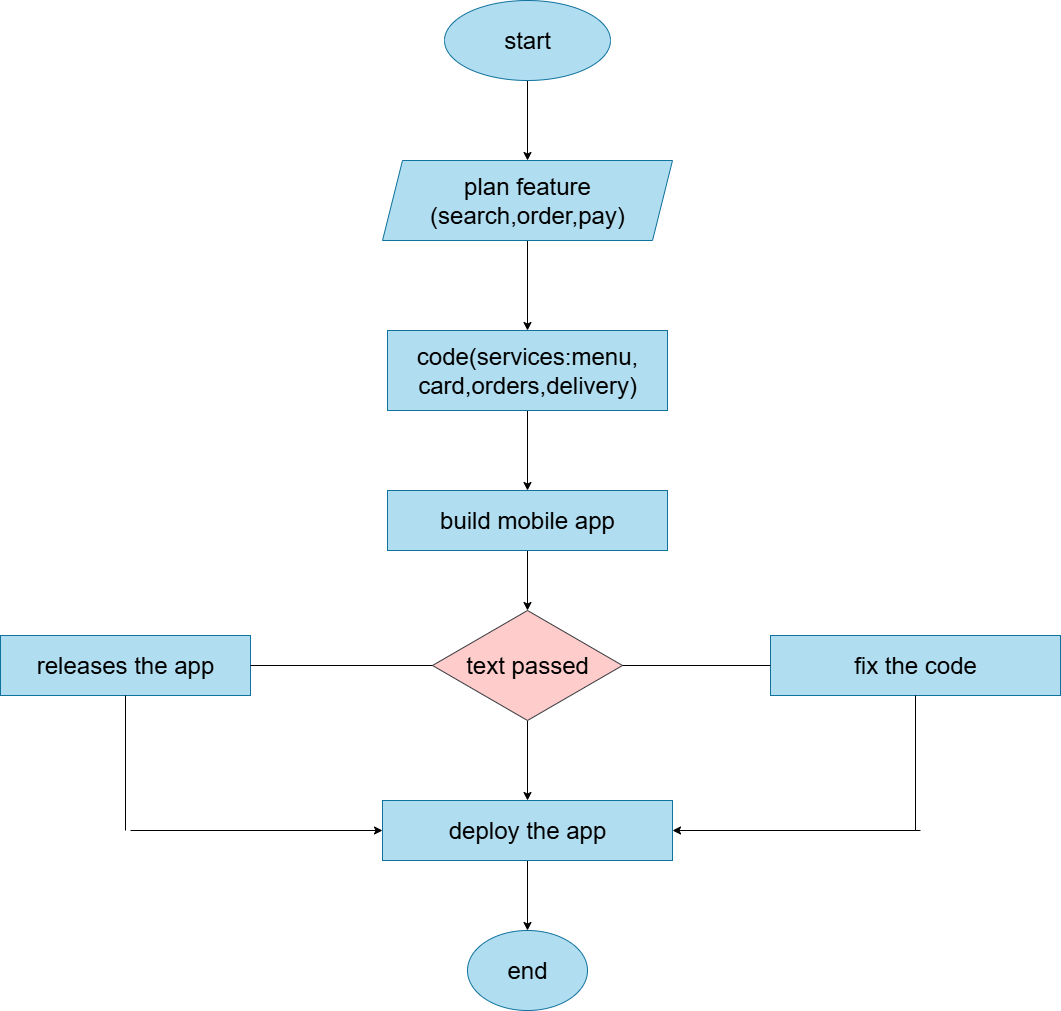

The diagram above was exported from draw.io. Its source (the exported page's mxGraphModel, read from the mxfile embedded in the PNG):
<mxGraphModel dx="1607" dy="1606" grid="1" gridSize="10" guides="1" tooltips="1" connect="1" arrows="1" fold="1" page="1" pageScale="1" pageWidth="827" pageHeight="1169" math="0" shadow="0">
  <root>
    <mxCell id="0" />
    <mxCell id="1" parent="0" />
    <mxCell id="oeJSSf-ezbCqD4y3dpb4-2" value="&lt;font style=&quot;font-size: 24px;&quot;&gt;end&lt;/font&gt;" style="ellipse;whiteSpace=wrap;html=1;fillColor=#b1ddf0;strokeColor=#10739e;" vertex="1" parent="1">
      <mxGeometry x="317" y="1030" width="120" height="80" as="geometry" />
    </mxCell>
    <mxCell id="oeJSSf-ezbCqD4y3dpb4-29" value="" style="edgeStyle=orthogonalEdgeStyle;rounded=0;orthogonalLoop=1;jettySize=auto;html=1;" edge="1" parent="1" source="oeJSSf-ezbCqD4y3dpb4-3" target="oeJSSf-ezbCqD4y3dpb4-4">
      <mxGeometry relative="1" as="geometry" />
    </mxCell>
    <mxCell id="oeJSSf-ezbCqD4y3dpb4-3" value="&lt;font style=&quot;font-size: 24px;&quot;&gt;start&lt;/font&gt;" style="ellipse;whiteSpace=wrap;html=1;strokeColor=#10739e;fillColor=#b1ddf0;" vertex="1" parent="1">
      <mxGeometry x="294" y="100" width="166" height="80" as="geometry" />
    </mxCell>
    <mxCell id="oeJSSf-ezbCqD4y3dpb4-30" value="" style="edgeStyle=orthogonalEdgeStyle;rounded=0;orthogonalLoop=1;jettySize=auto;html=1;" edge="1" parent="1" source="oeJSSf-ezbCqD4y3dpb4-4" target="oeJSSf-ezbCqD4y3dpb4-5">
      <mxGeometry relative="1" as="geometry" />
    </mxCell>
    <mxCell id="oeJSSf-ezbCqD4y3dpb4-4" value="&lt;font style=&quot;font-size: 24px;&quot;&gt;plan feature (search,order,pay)&lt;/font&gt;" style="shape=parallelogram;perimeter=parallelogramPerimeter;whiteSpace=wrap;html=1;fixedSize=1;fillColor=#b1ddf0;strokeColor=#10739e;" vertex="1" parent="1">
      <mxGeometry x="232" y="260" width="290" height="80" as="geometry" />
    </mxCell>
    <mxCell id="oeJSSf-ezbCqD4y3dpb4-13" value="" style="edgeStyle=orthogonalEdgeStyle;rounded=0;orthogonalLoop=1;jettySize=auto;html=1;" edge="1" parent="1" source="oeJSSf-ezbCqD4y3dpb4-5" target="oeJSSf-ezbCqD4y3dpb4-6">
      <mxGeometry relative="1" as="geometry" />
    </mxCell>
    <mxCell id="oeJSSf-ezbCqD4y3dpb4-5" value="&lt;font style=&quot;font-size: 24px;&quot;&gt;code(services:menu,&lt;/font&gt;&lt;div&gt;&lt;font style=&quot;font-size: 24px;&quot;&gt;card,orders,delivery)&lt;/font&gt;&lt;/div&gt;" style="rounded=0;whiteSpace=wrap;html=1;fillColor=#b1ddf0;strokeColor=#10739e;" vertex="1" parent="1">
      <mxGeometry x="237" y="430" width="280" height="80" as="geometry" />
    </mxCell>
    <mxCell id="oeJSSf-ezbCqD4y3dpb4-14" value="" style="edgeStyle=orthogonalEdgeStyle;rounded=0;orthogonalLoop=1;jettySize=auto;html=1;" edge="1" parent="1" source="oeJSSf-ezbCqD4y3dpb4-6" target="oeJSSf-ezbCqD4y3dpb4-7">
      <mxGeometry relative="1" as="geometry" />
    </mxCell>
    <mxCell id="oeJSSf-ezbCqD4y3dpb4-6" value="&lt;font style=&quot;font-size: 24px;&quot;&gt;build mobile app&lt;/font&gt;" style="rounded=0;whiteSpace=wrap;html=1;fillColor=#b1ddf0;strokeColor=#10739e;" vertex="1" parent="1">
      <mxGeometry x="237" y="590" width="280" height="60" as="geometry" />
    </mxCell>
    <mxCell id="oeJSSf-ezbCqD4y3dpb4-15" value="" style="edgeStyle=orthogonalEdgeStyle;rounded=0;orthogonalLoop=1;jettySize=auto;html=1;" edge="1" parent="1" source="oeJSSf-ezbCqD4y3dpb4-7" target="oeJSSf-ezbCqD4y3dpb4-8">
      <mxGeometry relative="1" as="geometry" />
    </mxCell>
    <mxCell id="oeJSSf-ezbCqD4y3dpb4-7" value="&lt;font style=&quot;font-size: 24px;&quot;&gt;text passed&lt;/font&gt;" style="rhombus;whiteSpace=wrap;html=1;fillColor=#ffcccc;strokeColor=#36393d;" vertex="1" parent="1">
      <mxGeometry x="282" y="710" width="190" height="110" as="geometry" />
    </mxCell>
    <mxCell id="oeJSSf-ezbCqD4y3dpb4-16" value="" style="edgeStyle=orthogonalEdgeStyle;rounded=0;orthogonalLoop=1;jettySize=auto;html=1;" edge="1" parent="1" source="oeJSSf-ezbCqD4y3dpb4-8" target="oeJSSf-ezbCqD4y3dpb4-2">
      <mxGeometry relative="1" as="geometry" />
    </mxCell>
    <mxCell id="oeJSSf-ezbCqD4y3dpb4-8" value="&lt;font style=&quot;font-size: 24px;&quot;&gt;deploy the app&lt;/font&gt;" style="rounded=0;whiteSpace=wrap;html=1;fillColor=#b1ddf0;strokeColor=#10739e;" vertex="1" parent="1">
      <mxGeometry x="232" y="900" width="290" height="60" as="geometry" />
    </mxCell>
    <mxCell id="oeJSSf-ezbCqD4y3dpb4-9" value="&lt;font style=&quot;font-size: 24px;&quot;&gt;releases the app&lt;/font&gt;" style="rounded=0;whiteSpace=wrap;html=1;fillColor=#b1ddf0;strokeColor=#10739e;" vertex="1" parent="1">
      <mxGeometry x="-150" y="735" width="250" height="60" as="geometry" />
    </mxCell>
    <mxCell id="oeJSSf-ezbCqD4y3dpb4-10" value="&lt;font style=&quot;font-size: 24px;&quot;&gt;fix the code&lt;/font&gt;" style="rounded=0;whiteSpace=wrap;html=1;fillColor=#b1ddf0;strokeColor=#10739e;" vertex="1" parent="1">
      <mxGeometry x="620" y="735" width="290" height="60" as="geometry" />
    </mxCell>
    <mxCell id="oeJSSf-ezbCqD4y3dpb4-17" value="" style="endArrow=none;html=1;rounded=0;exitX=1;exitY=0.5;exitDx=0;exitDy=0;entryX=0;entryY=0.5;entryDx=0;entryDy=0;" edge="1" parent="1" source="oeJSSf-ezbCqD4y3dpb4-7" target="oeJSSf-ezbCqD4y3dpb4-10">
      <mxGeometry width="50" height="50" relative="1" as="geometry">
        <mxPoint x="600" y="670" as="sourcePoint" />
        <mxPoint x="650" y="620" as="targetPoint" />
      </mxGeometry>
    </mxCell>
    <mxCell id="oeJSSf-ezbCqD4y3dpb4-18" value="" style="endArrow=none;html=1;rounded=0;exitX=0;exitY=0.5;exitDx=0;exitDy=0;entryX=1;entryY=0.5;entryDx=0;entryDy=0;" edge="1" parent="1" source="oeJSSf-ezbCqD4y3dpb4-7" target="oeJSSf-ezbCqD4y3dpb4-9">
      <mxGeometry width="50" height="50" relative="1" as="geometry">
        <mxPoint x="440" y="690" as="sourcePoint" />
        <mxPoint x="490" y="640" as="targetPoint" />
      </mxGeometry>
    </mxCell>
    <mxCell id="oeJSSf-ezbCqD4y3dpb4-21" value="" style="endArrow=none;html=1;rounded=0;exitX=0.5;exitY=1;exitDx=0;exitDy=0;" edge="1" parent="1" source="oeJSSf-ezbCqD4y3dpb4-10">
      <mxGeometry width="50" height="50" relative="1" as="geometry">
        <mxPoint x="550" y="810" as="sourcePoint" />
        <mxPoint x="765" y="930" as="targetPoint" />
      </mxGeometry>
    </mxCell>
    <mxCell id="oeJSSf-ezbCqD4y3dpb4-22" value="" style="endArrow=classic;html=1;rounded=0;entryX=1;entryY=0.5;entryDx=0;entryDy=0;" edge="1" parent="1" target="oeJSSf-ezbCqD4y3dpb4-8">
      <mxGeometry width="50" height="50" relative="1" as="geometry">
        <mxPoint x="770" y="930" as="sourcePoint" />
        <mxPoint x="600" y="760" as="targetPoint" />
      </mxGeometry>
    </mxCell>
    <mxCell id="oeJSSf-ezbCqD4y3dpb4-25" value="" style="endArrow=none;html=1;rounded=0;entryX=0.5;entryY=1;entryDx=0;entryDy=0;" edge="1" parent="1" target="oeJSSf-ezbCqD4y3dpb4-9">
      <mxGeometry width="50" height="50" relative="1" as="geometry">
        <mxPoint x="-25" y="930" as="sourcePoint" />
        <mxPoint x="600" y="760" as="targetPoint" />
      </mxGeometry>
    </mxCell>
    <mxCell id="oeJSSf-ezbCqD4y3dpb4-28" value="" style="endArrow=classic;html=1;rounded=0;entryX=0;entryY=0.5;entryDx=0;entryDy=0;" edge="1" parent="1" target="oeJSSf-ezbCqD4y3dpb4-8">
      <mxGeometry width="50" height="50" relative="1" as="geometry">
        <mxPoint x="-20" y="930" as="sourcePoint" />
        <mxPoint x="30" y="880" as="targetPoint" />
      </mxGeometry>
    </mxCell>
  </root>
</mxGraphModel>